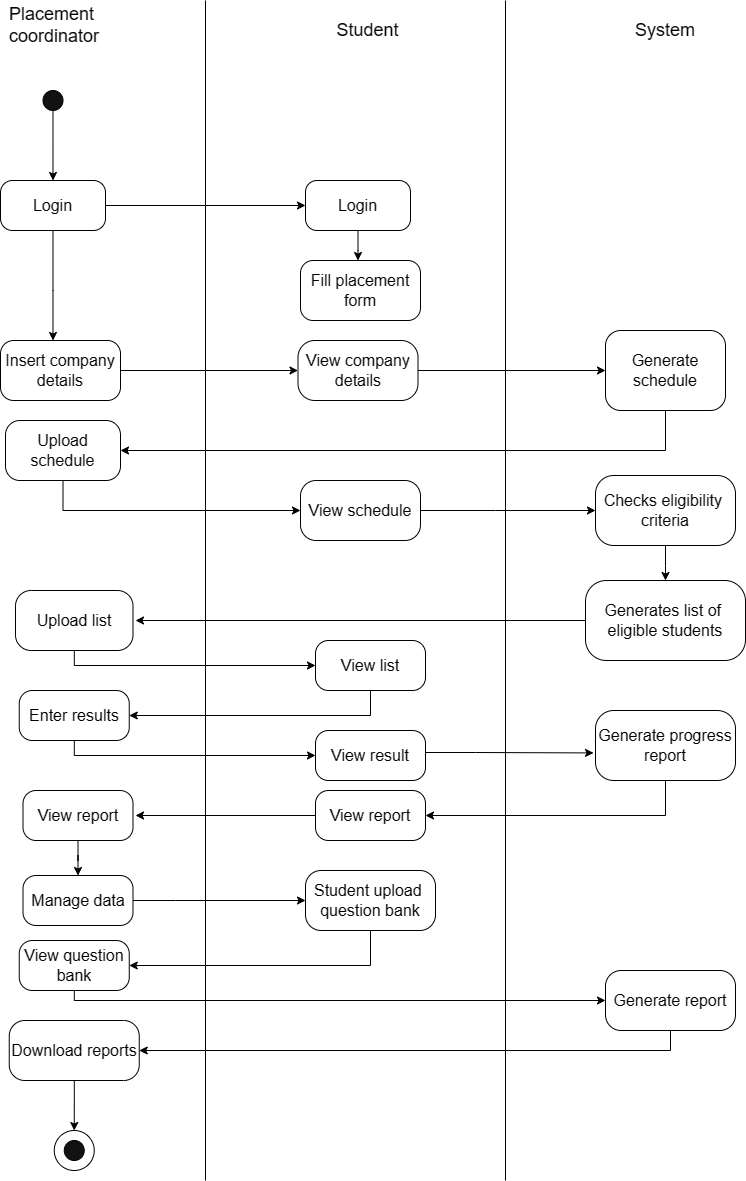

The diagram above was exported from draw.io. Its source (the exported page's mxGraphModel, read from the mxfile embedded in the PNG):
<mxGraphModel dx="1002" dy="569" grid="1" gridSize="10" guides="1" tooltips="1" connect="1" arrows="1" fold="1" page="1" pageScale="1" pageWidth="850" pageHeight="1100" background="#FFFFFF" math="0" shadow="0">
  <root>
    <mxCell id="0" />
    <mxCell id="1" parent="0" />
    <mxCell id="WmxkJdAdsFCCgoqtC8-k-10" value="" style="shape=partialRectangle;whiteSpace=wrap;html=1;right=0;top=0;bottom=0;fillColor=none;routingCenterX=-0.5;" parent="1" vertex="1">
      <mxGeometry x="270" y="260" width="120" height="1180" as="geometry" />
    </mxCell>
    <mxCell id="WmxkJdAdsFCCgoqtC8-k-18" style="edgeStyle=orthogonalEdgeStyle;rounded=0;orthogonalLoop=1;jettySize=auto;html=1;" parent="1" edge="1">
      <mxGeometry relative="1" as="geometry">
        <mxPoint x="130" y="390" as="sourcePoint" />
        <mxPoint x="130" y="390" as="targetPoint" />
      </mxGeometry>
    </mxCell>
    <mxCell id="-Y-UHtsnNiDjhHnhQvD3-87" style="edgeStyle=orthogonalEdgeStyle;rounded=0;orthogonalLoop=1;jettySize=auto;html=1;entryX=0.5;entryY=0;entryDx=0;entryDy=0;" edge="1" parent="1" source="WmxkJdAdsFCCgoqtC8-k-19" target="-Y-UHtsnNiDjhHnhQvD3-2">
      <mxGeometry relative="1" as="geometry" />
    </mxCell>
    <mxCell id="WmxkJdAdsFCCgoqtC8-k-19" value="" style="ellipse;whiteSpace=wrap;html=1;aspect=fixed;fontColor=#CFCFCF;fillColor=#121212;" parent="1" vertex="1">
      <mxGeometry x="107.5" y="350" width="20" height="20" as="geometry" />
    </mxCell>
    <mxCell id="-Y-UHtsnNiDjhHnhQvD3-13" style="edgeStyle=orthogonalEdgeStyle;rounded=0;orthogonalLoop=1;jettySize=auto;html=1;entryX=0;entryY=0.5;entryDx=0;entryDy=0;" edge="1" parent="1" source="-Y-UHtsnNiDjhHnhQvD3-2" target="-Y-UHtsnNiDjhHnhQvD3-12">
      <mxGeometry relative="1" as="geometry" />
    </mxCell>
    <mxCell id="-Y-UHtsnNiDjhHnhQvD3-16" style="edgeStyle=orthogonalEdgeStyle;rounded=0;orthogonalLoop=1;jettySize=auto;html=1;" edge="1" parent="1" source="-Y-UHtsnNiDjhHnhQvD3-2">
      <mxGeometry relative="1" as="geometry">
        <mxPoint x="117.5" y="600" as="targetPoint" />
        <Array as="points">
          <mxPoint x="118" y="550" />
          <mxPoint x="118" y="550" />
        </Array>
      </mxGeometry>
    </mxCell>
    <mxCell id="-Y-UHtsnNiDjhHnhQvD3-2" value="&lt;span style=&quot;font-size: medium;&quot;&gt;Login&lt;/span&gt;" style="rounded=1;whiteSpace=wrap;html=1;arcSize=24;" vertex="1" parent="1">
      <mxGeometry x="65" y="440" width="105" height="50" as="geometry" />
    </mxCell>
    <mxCell id="-Y-UHtsnNiDjhHnhQvD3-19" style="edgeStyle=orthogonalEdgeStyle;rounded=0;orthogonalLoop=1;jettySize=auto;html=1;" edge="1" parent="1" source="-Y-UHtsnNiDjhHnhQvD3-12">
      <mxGeometry relative="1" as="geometry">
        <mxPoint x="422.5" y="520" as="targetPoint" />
      </mxGeometry>
    </mxCell>
    <mxCell id="-Y-UHtsnNiDjhHnhQvD3-12" value="&lt;font size=&quot;3&quot;&gt;Login&lt;/font&gt;" style="rounded=1;whiteSpace=wrap;html=1;arcSize=23;" vertex="1" parent="1">
      <mxGeometry x="370" y="440" width="105" height="50" as="geometry" />
    </mxCell>
    <mxCell id="-Y-UHtsnNiDjhHnhQvD3-100" style="edgeStyle=orthogonalEdgeStyle;rounded=0;orthogonalLoop=1;jettySize=auto;html=1;entryX=0;entryY=0.5;entryDx=0;entryDy=0;" edge="1" parent="1" source="-Y-UHtsnNiDjhHnhQvD3-17" target="-Y-UHtsnNiDjhHnhQvD3-23">
      <mxGeometry relative="1" as="geometry" />
    </mxCell>
    <mxCell id="-Y-UHtsnNiDjhHnhQvD3-17" value="&lt;font size=&quot;3&quot;&gt;Insert company&lt;/font&gt;&lt;div&gt;&lt;font size=&quot;3&quot;&gt;details&lt;/font&gt;&lt;/div&gt;" style="rounded=1;whiteSpace=wrap;html=1;arcSize=22;" vertex="1" parent="1">
      <mxGeometry x="65" y="600" width="120" height="60" as="geometry" />
    </mxCell>
    <mxCell id="-Y-UHtsnNiDjhHnhQvD3-20" value="&lt;font size=&quot;3&quot;&gt;Fill placement&lt;/font&gt;&lt;div&gt;&lt;font size=&quot;3&quot;&gt;form&lt;/font&gt;&lt;/div&gt;" style="rounded=1;whiteSpace=wrap;html=1;arcSize=21;" vertex="1" parent="1">
      <mxGeometry x="365" y="520" width="120" height="60" as="geometry" />
    </mxCell>
    <mxCell id="-Y-UHtsnNiDjhHnhQvD3-25" style="edgeStyle=orthogonalEdgeStyle;rounded=0;orthogonalLoop=1;jettySize=auto;html=1;" edge="1" parent="1" source="-Y-UHtsnNiDjhHnhQvD3-23" target="-Y-UHtsnNiDjhHnhQvD3-24">
      <mxGeometry relative="1" as="geometry" />
    </mxCell>
    <mxCell id="-Y-UHtsnNiDjhHnhQvD3-23" value="&lt;font size=&quot;3&quot;&gt;View company&lt;/font&gt;&lt;div&gt;&lt;font size=&quot;3&quot;&gt;details&lt;/font&gt;&lt;/div&gt;" style="rounded=1;whiteSpace=wrap;html=1;arcSize=28;" vertex="1" parent="1">
      <mxGeometry x="362.5" y="600" width="120" height="60" as="geometry" />
    </mxCell>
    <mxCell id="-Y-UHtsnNiDjhHnhQvD3-42" style="edgeStyle=orthogonalEdgeStyle;rounded=0;orthogonalLoop=1;jettySize=auto;html=1;entryX=1;entryY=0.5;entryDx=0;entryDy=0;" edge="1" parent="1" source="-Y-UHtsnNiDjhHnhQvD3-24" target="-Y-UHtsnNiDjhHnhQvD3-26">
      <mxGeometry relative="1" as="geometry">
        <Array as="points">
          <mxPoint x="730" y="710" />
        </Array>
      </mxGeometry>
    </mxCell>
    <mxCell id="-Y-UHtsnNiDjhHnhQvD3-24" value="&lt;font size=&quot;3&quot;&gt;Generate&lt;/font&gt;&lt;div&gt;&lt;font size=&quot;3&quot;&gt;schedule&lt;/font&gt;&lt;/div&gt;" style="rounded=1;whiteSpace=wrap;html=1;arcSize=19;" vertex="1" parent="1">
      <mxGeometry x="670" y="590" width="120" height="80" as="geometry" />
    </mxCell>
    <mxCell id="-Y-UHtsnNiDjhHnhQvD3-44" value="" style="edgeStyle=orthogonalEdgeStyle;rounded=0;orthogonalLoop=1;jettySize=auto;html=1;" edge="1" parent="1">
      <mxGeometry relative="1" as="geometry">
        <mxPoint x="127.5" y="720" as="sourcePoint" />
        <mxPoint x="365" y="770" as="targetPoint" />
        <Array as="points">
          <mxPoint x="128" y="770" />
        </Array>
      </mxGeometry>
    </mxCell>
    <mxCell id="-Y-UHtsnNiDjhHnhQvD3-26" value="&lt;font size=&quot;3&quot;&gt;Upload schedule&lt;/font&gt;" style="rounded=1;whiteSpace=wrap;html=1;arcSize=24;" vertex="1" parent="1">
      <mxGeometry x="70" y="680" width="115" height="60" as="geometry" />
    </mxCell>
    <mxCell id="-Y-UHtsnNiDjhHnhQvD3-35" value="" style="shape=partialRectangle;whiteSpace=wrap;html=1;right=0;top=0;bottom=0;fillColor=none;routingCenterX=-0.5;" vertex="1" parent="1">
      <mxGeometry x="570" y="260" width="120" height="1180" as="geometry" />
    </mxCell>
    <mxCell id="-Y-UHtsnNiDjhHnhQvD3-47" style="edgeStyle=orthogonalEdgeStyle;rounded=0;orthogonalLoop=1;jettySize=auto;html=1;" edge="1" parent="1" source="-Y-UHtsnNiDjhHnhQvD3-43" target="-Y-UHtsnNiDjhHnhQvD3-45">
      <mxGeometry relative="1" as="geometry">
        <Array as="points">
          <mxPoint x="560" y="770" />
          <mxPoint x="560" y="770" />
        </Array>
      </mxGeometry>
    </mxCell>
    <mxCell id="-Y-UHtsnNiDjhHnhQvD3-43" value="&lt;font size=&quot;3&quot;&gt;View schedule&lt;/font&gt;" style="whiteSpace=wrap;html=1;rounded=1;arcSize=26;" vertex="1" parent="1">
      <mxGeometry x="365" y="740" width="120" height="60" as="geometry" />
    </mxCell>
    <mxCell id="-Y-UHtsnNiDjhHnhQvD3-49" style="edgeStyle=orthogonalEdgeStyle;rounded=0;orthogonalLoop=1;jettySize=auto;html=1;" edge="1" parent="1" source="-Y-UHtsnNiDjhHnhQvD3-45">
      <mxGeometry relative="1" as="geometry">
        <mxPoint x="730" y="840" as="targetPoint" />
      </mxGeometry>
    </mxCell>
    <mxCell id="-Y-UHtsnNiDjhHnhQvD3-45" value="&lt;font size=&quot;3&quot;&gt;Checks eligibility&amp;nbsp;&lt;/font&gt;&lt;div&gt;&lt;font size=&quot;3&quot;&gt;criteria&lt;/font&gt;&lt;/div&gt;" style="whiteSpace=wrap;html=1;rounded=1;arcSize=26;" vertex="1" parent="1">
      <mxGeometry x="660" y="735" width="140" height="70" as="geometry" />
    </mxCell>
    <mxCell id="-Y-UHtsnNiDjhHnhQvD3-52" style="edgeStyle=orthogonalEdgeStyle;rounded=0;orthogonalLoop=1;jettySize=auto;html=1;" edge="1" parent="1" source="-Y-UHtsnNiDjhHnhQvD3-50">
      <mxGeometry relative="1" as="geometry">
        <mxPoint x="200" y="880" as="targetPoint" />
      </mxGeometry>
    </mxCell>
    <mxCell id="-Y-UHtsnNiDjhHnhQvD3-50" value="&lt;font size=&quot;3&quot;&gt;Generates list of&amp;nbsp;&lt;/font&gt;&lt;div&gt;&lt;font size=&quot;3&quot;&gt;eligible students&lt;/font&gt;&lt;/div&gt;" style="whiteSpace=wrap;html=1;rounded=1;arcSize=26;" vertex="1" parent="1">
      <mxGeometry x="650" y="840" width="160" height="80" as="geometry" />
    </mxCell>
    <mxCell id="-Y-UHtsnNiDjhHnhQvD3-57" style="edgeStyle=orthogonalEdgeStyle;rounded=0;orthogonalLoop=1;jettySize=auto;html=1;entryX=0;entryY=0.5;entryDx=0;entryDy=0;" edge="1" parent="1" source="-Y-UHtsnNiDjhHnhQvD3-51" target="-Y-UHtsnNiDjhHnhQvD3-54">
      <mxGeometry relative="1" as="geometry">
        <Array as="points">
          <mxPoint x="139" y="925" />
        </Array>
      </mxGeometry>
    </mxCell>
    <mxCell id="-Y-UHtsnNiDjhHnhQvD3-51" value="&lt;font size=&quot;3&quot;&gt;Upload list&lt;/font&gt;" style="whiteSpace=wrap;html=1;rounded=1;arcSize=26;" vertex="1" parent="1">
      <mxGeometry x="80" y="850" width="117.5" height="60" as="geometry" />
    </mxCell>
    <mxCell id="-Y-UHtsnNiDjhHnhQvD3-59" style="edgeStyle=orthogonalEdgeStyle;rounded=0;orthogonalLoop=1;jettySize=auto;html=1;entryX=1;entryY=0.5;entryDx=0;entryDy=0;" edge="1" parent="1" source="-Y-UHtsnNiDjhHnhQvD3-54" target="-Y-UHtsnNiDjhHnhQvD3-58">
      <mxGeometry relative="1" as="geometry">
        <Array as="points">
          <mxPoint x="435" y="975" />
        </Array>
      </mxGeometry>
    </mxCell>
    <mxCell id="-Y-UHtsnNiDjhHnhQvD3-54" value="&lt;font size=&quot;3&quot;&gt;View list&lt;/font&gt;" style="whiteSpace=wrap;html=1;rounded=1;arcSize=26;" vertex="1" parent="1">
      <mxGeometry x="380" y="900" width="110" height="50" as="geometry" />
    </mxCell>
    <mxCell id="-Y-UHtsnNiDjhHnhQvD3-61" style="edgeStyle=orthogonalEdgeStyle;rounded=0;orthogonalLoop=1;jettySize=auto;html=1;entryX=0;entryY=0.5;entryDx=0;entryDy=0;" edge="1" parent="1" source="-Y-UHtsnNiDjhHnhQvD3-58" target="-Y-UHtsnNiDjhHnhQvD3-60">
      <mxGeometry relative="1" as="geometry">
        <Array as="points">
          <mxPoint x="139" y="1015" />
        </Array>
      </mxGeometry>
    </mxCell>
    <mxCell id="-Y-UHtsnNiDjhHnhQvD3-58" value="&lt;font size=&quot;3&quot;&gt;Enter results&lt;/font&gt;" style="whiteSpace=wrap;html=1;rounded=1;arcSize=26;" vertex="1" parent="1">
      <mxGeometry x="83.75" y="950" width="110" height="50" as="geometry" />
    </mxCell>
    <mxCell id="-Y-UHtsnNiDjhHnhQvD3-60" value="&lt;font size=&quot;3&quot;&gt;View result&lt;/font&gt;" style="whiteSpace=wrap;html=1;rounded=1;arcSize=26;" vertex="1" parent="1">
      <mxGeometry x="380" y="990" width="110" height="50" as="geometry" />
    </mxCell>
    <mxCell id="-Y-UHtsnNiDjhHnhQvD3-80" style="edgeStyle=orthogonalEdgeStyle;rounded=0;orthogonalLoop=1;jettySize=auto;html=1;entryX=1;entryY=0.5;entryDx=0;entryDy=0;" edge="1" parent="1" source="-Y-UHtsnNiDjhHnhQvD3-63" target="-Y-UHtsnNiDjhHnhQvD3-65">
      <mxGeometry relative="1" as="geometry">
        <Array as="points">
          <mxPoint x="730" y="1075" />
        </Array>
      </mxGeometry>
    </mxCell>
    <mxCell id="-Y-UHtsnNiDjhHnhQvD3-63" value="&lt;font size=&quot;3&quot;&gt;Generate progress&lt;/font&gt;&lt;div&gt;&lt;font size=&quot;3&quot;&gt;report&lt;/font&gt;&lt;/div&gt;" style="whiteSpace=wrap;html=1;rounded=1;arcSize=26;" vertex="1" parent="1">
      <mxGeometry x="660" y="970" width="140" height="70" as="geometry" />
    </mxCell>
    <mxCell id="-Y-UHtsnNiDjhHnhQvD3-64" style="edgeStyle=orthogonalEdgeStyle;rounded=0;orthogonalLoop=1;jettySize=auto;html=1;entryX=-0.014;entryY=0.606;entryDx=0;entryDy=0;entryPerimeter=0;" edge="1" parent="1" source="-Y-UHtsnNiDjhHnhQvD3-60" target="-Y-UHtsnNiDjhHnhQvD3-63">
      <mxGeometry relative="1" as="geometry">
        <Array as="points">
          <mxPoint x="540" y="1012" />
          <mxPoint x="540" y="1012" />
        </Array>
      </mxGeometry>
    </mxCell>
    <mxCell id="-Y-UHtsnNiDjhHnhQvD3-67" style="edgeStyle=orthogonalEdgeStyle;rounded=0;orthogonalLoop=1;jettySize=auto;html=1;" edge="1" parent="1" source="-Y-UHtsnNiDjhHnhQvD3-65">
      <mxGeometry relative="1" as="geometry">
        <mxPoint x="200" y="1075" as="targetPoint" />
      </mxGeometry>
    </mxCell>
    <mxCell id="-Y-UHtsnNiDjhHnhQvD3-65" value="&lt;font size=&quot;3&quot;&gt;View report&lt;/font&gt;" style="whiteSpace=wrap;html=1;rounded=1;arcSize=26;" vertex="1" parent="1">
      <mxGeometry x="380" y="1050" width="110" height="50" as="geometry" />
    </mxCell>
    <mxCell id="-Y-UHtsnNiDjhHnhQvD3-82" style="edgeStyle=orthogonalEdgeStyle;rounded=0;orthogonalLoop=1;jettySize=auto;html=1;entryX=0.5;entryY=0;entryDx=0;entryDy=0;" edge="1" parent="1" source="-Y-UHtsnNiDjhHnhQvD3-66" target="-Y-UHtsnNiDjhHnhQvD3-68">
      <mxGeometry relative="1" as="geometry" />
    </mxCell>
    <mxCell id="-Y-UHtsnNiDjhHnhQvD3-66" value="&lt;font size=&quot;3&quot;&gt;View report&lt;/font&gt;" style="whiteSpace=wrap;html=1;rounded=1;arcSize=26;" vertex="1" parent="1">
      <mxGeometry x="87.5" y="1050" width="110" height="50" as="geometry" />
    </mxCell>
    <mxCell id="-Y-UHtsnNiDjhHnhQvD3-70" style="edgeStyle=orthogonalEdgeStyle;rounded=0;orthogonalLoop=1;jettySize=auto;html=1;entryX=0;entryY=0.5;entryDx=0;entryDy=0;" edge="1" parent="1" source="-Y-UHtsnNiDjhHnhQvD3-68" target="-Y-UHtsnNiDjhHnhQvD3-69">
      <mxGeometry relative="1" as="geometry">
        <Array as="points">
          <mxPoint x="240" y="1160" />
          <mxPoint x="240" y="1160" />
        </Array>
      </mxGeometry>
    </mxCell>
    <mxCell id="-Y-UHtsnNiDjhHnhQvD3-68" value="&lt;font size=&quot;3&quot;&gt;Manage data&lt;/font&gt;" style="whiteSpace=wrap;html=1;rounded=1;arcSize=26;" vertex="1" parent="1">
      <mxGeometry x="87.5" y="1135" width="110" height="50" as="geometry" />
    </mxCell>
    <mxCell id="-Y-UHtsnNiDjhHnhQvD3-72" style="edgeStyle=orthogonalEdgeStyle;rounded=0;orthogonalLoop=1;jettySize=auto;html=1;entryX=1;entryY=0.5;entryDx=0;entryDy=0;" edge="1" parent="1" source="-Y-UHtsnNiDjhHnhQvD3-69" target="-Y-UHtsnNiDjhHnhQvD3-71">
      <mxGeometry relative="1" as="geometry">
        <Array as="points">
          <mxPoint x="435" y="1225" />
        </Array>
      </mxGeometry>
    </mxCell>
    <mxCell id="-Y-UHtsnNiDjhHnhQvD3-69" value="&lt;font size=&quot;3&quot;&gt;Student upload&amp;nbsp;&lt;/font&gt;&lt;div&gt;&lt;font size=&quot;3&quot;&gt;question bank&lt;/font&gt;&lt;/div&gt;" style="whiteSpace=wrap;html=1;rounded=1;arcSize=26;" vertex="1" parent="1">
      <mxGeometry x="370" y="1130" width="130" height="60" as="geometry" />
    </mxCell>
    <mxCell id="-Y-UHtsnNiDjhHnhQvD3-74" style="edgeStyle=orthogonalEdgeStyle;rounded=0;orthogonalLoop=1;jettySize=auto;html=1;entryX=0;entryY=0.5;entryDx=0;entryDy=0;" edge="1" parent="1" source="-Y-UHtsnNiDjhHnhQvD3-71" target="-Y-UHtsnNiDjhHnhQvD3-73">
      <mxGeometry relative="1" as="geometry">
        <Array as="points">
          <mxPoint x="139" y="1260" />
          <mxPoint x="665" y="1260" />
        </Array>
      </mxGeometry>
    </mxCell>
    <mxCell id="-Y-UHtsnNiDjhHnhQvD3-71" value="&lt;font size=&quot;3&quot;&gt;View question&lt;/font&gt;&lt;div&gt;&lt;font size=&quot;3&quot;&gt;bank&lt;/font&gt;&lt;/div&gt;" style="whiteSpace=wrap;html=1;rounded=1;arcSize=26;" vertex="1" parent="1">
      <mxGeometry x="83.75" y="1200" width="110" height="50" as="geometry" />
    </mxCell>
    <mxCell id="-Y-UHtsnNiDjhHnhQvD3-76" style="edgeStyle=orthogonalEdgeStyle;rounded=0;orthogonalLoop=1;jettySize=auto;html=1;entryX=1;entryY=0.5;entryDx=0;entryDy=0;" edge="1" parent="1" source="-Y-UHtsnNiDjhHnhQvD3-73" target="-Y-UHtsnNiDjhHnhQvD3-75">
      <mxGeometry relative="1" as="geometry">
        <Array as="points">
          <mxPoint x="735" y="1310" />
        </Array>
      </mxGeometry>
    </mxCell>
    <mxCell id="-Y-UHtsnNiDjhHnhQvD3-73" value="&lt;font size=&quot;3&quot;&gt;Generate report&lt;/font&gt;" style="whiteSpace=wrap;html=1;rounded=1;arcSize=26;" vertex="1" parent="1">
      <mxGeometry x="670" y="1230" width="130" height="60" as="geometry" />
    </mxCell>
    <mxCell id="-Y-UHtsnNiDjhHnhQvD3-77" style="edgeStyle=orthogonalEdgeStyle;rounded=0;orthogonalLoop=1;jettySize=auto;html=1;" edge="1" parent="1" source="-Y-UHtsnNiDjhHnhQvD3-75">
      <mxGeometry relative="1" as="geometry">
        <mxPoint x="138.75" y="1390" as="targetPoint" />
      </mxGeometry>
    </mxCell>
    <mxCell id="-Y-UHtsnNiDjhHnhQvD3-75" value="&lt;font size=&quot;3&quot;&gt;Download reports&lt;/font&gt;" style="whiteSpace=wrap;html=1;rounded=1;arcSize=26;" vertex="1" parent="1">
      <mxGeometry x="73.75" y="1280" width="130" height="60" as="geometry" />
    </mxCell>
    <mxCell id="-Y-UHtsnNiDjhHnhQvD3-96" value="" style="ellipse;whiteSpace=wrap;html=1;aspect=fixed;" vertex="1" parent="1">
      <mxGeometry x="118.75" y="1390" width="40" height="40" as="geometry" />
    </mxCell>
    <mxCell id="-Y-UHtsnNiDjhHnhQvD3-97" value="" style="ellipse;whiteSpace=wrap;html=1;aspect=fixed;fillColor=#121212;" vertex="1" parent="1">
      <mxGeometry x="128.75" y="1400" width="20" height="20" as="geometry" />
    </mxCell>
    <mxCell id="-Y-UHtsnNiDjhHnhQvD3-98" value="&lt;span style=&quot;font-size: 18px;&quot;&gt;Placement&amp;nbsp;&lt;/span&gt;&lt;div&gt;&lt;span style=&quot;font-size: 18px;&quot;&gt;coordinator&lt;/span&gt;&lt;/div&gt;" style="text;strokeColor=none;align=center;fillColor=none;html=1;verticalAlign=middle;whiteSpace=wrap;rounded=0;" vertex="1" parent="1">
      <mxGeometry x="88.75" y="270" width="60" height="30" as="geometry" />
    </mxCell>
    <mxCell id="-Y-UHtsnNiDjhHnhQvD3-102" value="&lt;span style=&quot;font-size: 18px;&quot;&gt;Student&lt;/span&gt;" style="text;strokeColor=none;align=center;fillColor=none;html=1;verticalAlign=middle;whiteSpace=wrap;rounded=0;" vertex="1" parent="1">
      <mxGeometry x="390" y="265" width="85" height="50" as="geometry" />
    </mxCell>
    <mxCell id="-Y-UHtsnNiDjhHnhQvD3-104" value="&lt;span style=&quot;font-size: 18px;&quot;&gt;System&lt;/span&gt;" style="text;strokeColor=none;align=center;fillColor=none;html=1;verticalAlign=middle;whiteSpace=wrap;rounded=0;" vertex="1" parent="1">
      <mxGeometry x="680" y="267.5" width="100" height="45" as="geometry" />
    </mxCell>
  </root>
</mxGraphModel>